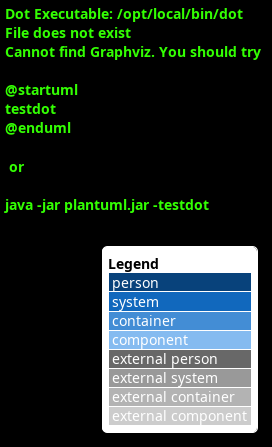

The diagram above was rendered by PlantUML. Its source (embedded in the PNG):
@startuml
' CHANGED: Pointing to v2.5.0 to fix the "%chr" error on older renderers
!include https://raw.githubusercontent.com/plantuml-stdlib/C4-PlantUML/v2.5.0/C4_Component.puml

LAYOUT_WITH_LEGEND()

System_Ext(sdr_hardware, "RTL-SDR Hardware", "Receives satellite signals")

System_Boundary(doppler_system, "Doppler Geolocation System") {

    ' Define Shared Modules in a specific group to avoid them "floating"
    Boundary(shared_lib, "Shared Python Modules", "Library") {
        Component(gui, "GUI (PyQt5)", "python", "Visualization & Controls")
        Component(sdr_interface, "SDR Interface", "python", "Hardware Abstraction")
        Component(solver, "Geolocation Solver", "python", "Math/Physics Core")
        Component(selector, "Satellite Selector", "python", "Ephemeris lookup")
    }

    Boundary(monolithic_app_boundary, "Mode A: Monolithic App (main.py)") {
        Component(main_app, "Main Application", "python", "Orchestrates GUI and Worker")
        Component(worker, "SDR Worker", "python", "Background Thread")
        
        Rel(main_app, worker, "Spawns")
        Rel(main_app, gui, "Imports", "Code") 
        Rel(main_app, solver, "Imports", "Code")
        Rel(main_app, selector, "Imports", "Code")
        Rel(worker, sdr_interface, "Imports", "Code")
    }

    Boundary(distributed_system_boundary, "Mode B: Distributed System") {
        Component(compute_node, "Compute Node", "python", "Headless processing")
        Component(display_node, "Display Node", "python", "Visualizes stream")
        Component(zmq, "ZeroMQ", "networking", "IPC/Network Transport")

        Rel(compute_node, zmq, "Publishes", "PUB")
        Rel(display_node, zmq, "Subscribes", "SUB")
        
        Rel(compute_node, sdr_interface, "Imports", "Code")
        Rel(display_node, gui, "Imports", "Code")
    }

    Boundary(algorithmic_testbed_boundary, "Mode C: Testbed") {
        Component(testbed, "Testbed Script", "python")
        Component(signal_sim, "Signal Simulator", "python")

        Rel(testbed, signal_sim, "Uses")
        Rel(testbed, solver, "Imports", "Code")
    }
}

Rel(sdr_interface, sdr_hardware, "Controls (USB)")

@enduml